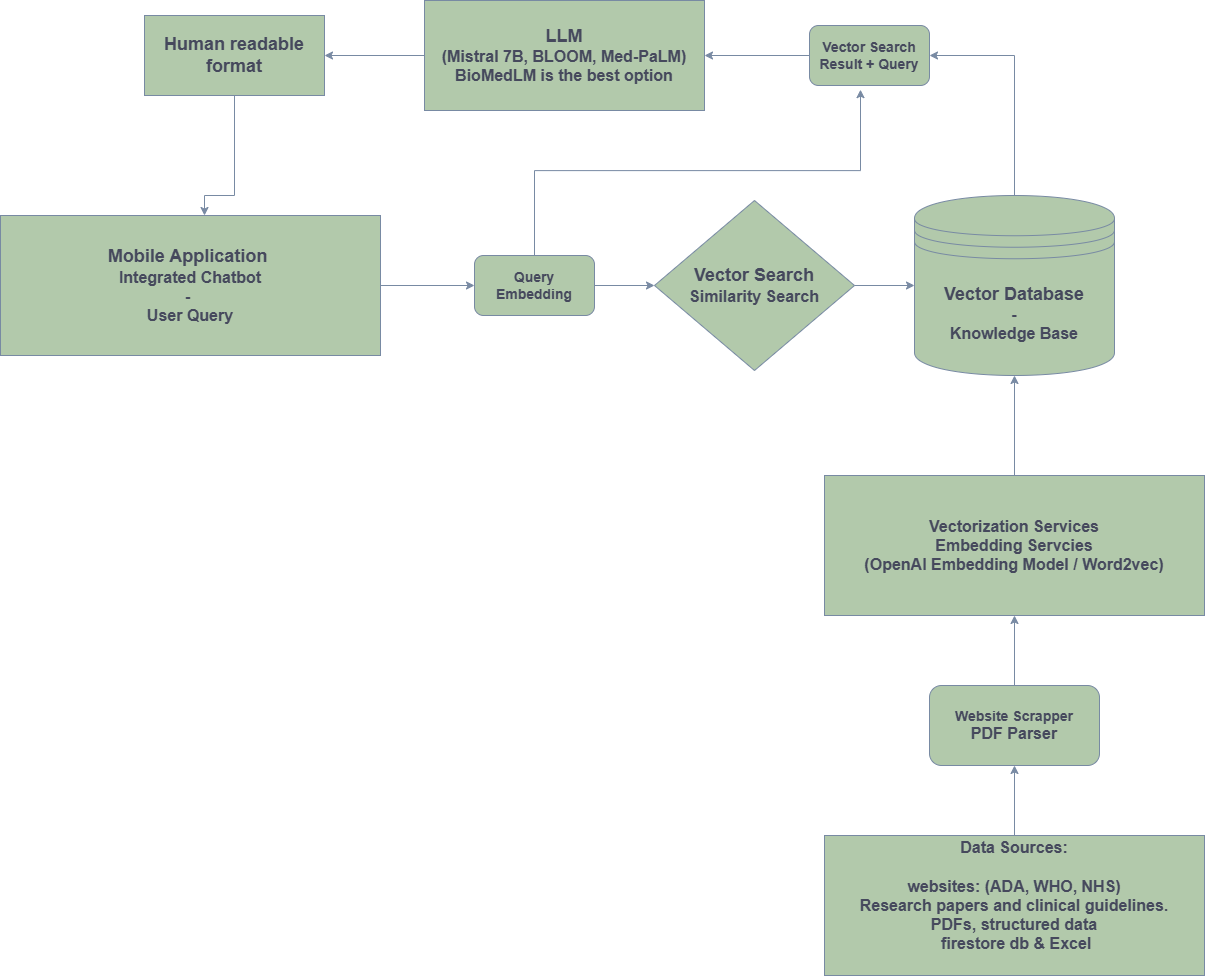

The diagram above was exported from draw.io. Its source (the exported page's mxGraphModel, read from the mxfile embedded in the PNG):
<mxGraphModel dx="1106" dy="1058" grid="1" gridSize="10" guides="1" tooltips="1" connect="1" arrows="1" fold="1" page="1" pageScale="1" pageWidth="850" pageHeight="1100" math="0" shadow="0">
  <root>
    <mxCell id="0" />
    <mxCell id="1" parent="0" />
    <mxCell id="3Eje6Jv5JPObeXrIPbmF-79" value="" style="edgeStyle=orthogonalEdgeStyle;rounded=0;orthogonalLoop=1;jettySize=auto;html=1;strokeColor=#788AA3;fontColor=#46495D;fillColor=#B2C9AB;" edge="1" parent="1" source="3Eje6Jv5JPObeXrIPbmF-47" target="3Eje6Jv5JPObeXrIPbmF-48">
      <mxGeometry relative="1" as="geometry" />
    </mxCell>
    <mxCell id="3Eje6Jv5JPObeXrIPbmF-47" value="&lt;font style=&quot;font-size: 18px;&quot;&gt;&lt;b&gt;Mobile Application&amp;nbsp;&lt;/b&gt;&lt;/font&gt;&lt;div&gt;&lt;b style=&quot;&quot;&gt;&lt;font size=&quot;3&quot;&gt;Integrated Chatbot&lt;/font&gt;&lt;/b&gt;&lt;/div&gt;&lt;div&gt;&lt;font size=&quot;3&quot;&gt;&lt;b&gt;-&amp;nbsp;&lt;br&gt;&lt;/b&gt;&lt;/font&gt;&lt;div&gt;&lt;font size=&quot;3&quot;&gt;&lt;b&gt;User Query&lt;/b&gt;&lt;/font&gt;&lt;/div&gt;&lt;/div&gt;" style="rounded=0;whiteSpace=wrap;html=1;strokeColor=#788AA3;fontColor=#46495D;fillColor=#B2C9AB;" vertex="1" parent="1">
      <mxGeometry x="1090" y="278" width="380" height="140" as="geometry" />
    </mxCell>
    <mxCell id="3Eje6Jv5JPObeXrIPbmF-80" value="" style="edgeStyle=orthogonalEdgeStyle;rounded=0;orthogonalLoop=1;jettySize=auto;html=1;strokeColor=#788AA3;fontColor=#46495D;fillColor=#B2C9AB;" edge="1" parent="1" source="3Eje6Jv5JPObeXrIPbmF-48" target="3Eje6Jv5JPObeXrIPbmF-50">
      <mxGeometry relative="1" as="geometry" />
    </mxCell>
    <mxCell id="3Eje6Jv5JPObeXrIPbmF-48" value="&lt;b&gt;&lt;font style=&quot;font-size: 14px;&quot;&gt;Query Embedding&lt;/font&gt;&lt;/b&gt;" style="rounded=1;whiteSpace=wrap;html=1;strokeColor=#788AA3;fontColor=#46495D;fillColor=#B2C9AB;" vertex="1" parent="1">
      <mxGeometry x="1564" y="318" width="120" height="60" as="geometry" />
    </mxCell>
    <mxCell id="3Eje6Jv5JPObeXrIPbmF-74" value="" style="edgeStyle=orthogonalEdgeStyle;rounded=0;orthogonalLoop=1;jettySize=auto;html=1;strokeColor=#788AA3;fontColor=#46495D;fillColor=#B2C9AB;" edge="1" parent="1" source="3Eje6Jv5JPObeXrIPbmF-50" target="3Eje6Jv5JPObeXrIPbmF-54">
      <mxGeometry relative="1" as="geometry" />
    </mxCell>
    <mxCell id="3Eje6Jv5JPObeXrIPbmF-50" value="&lt;b&gt;&lt;font style=&quot;font-size: 18px;&quot;&gt;Vector Search&lt;/font&gt;&lt;/b&gt;&lt;div&gt;&lt;b&gt;&lt;font size=&quot;3&quot;&gt;Similarity Search&lt;/font&gt;&lt;/b&gt;&lt;/div&gt;" style="rhombus;whiteSpace=wrap;html=1;strokeColor=#788AA3;fontColor=#46495D;fillColor=#B2C9AB;" vertex="1" parent="1">
      <mxGeometry x="1744" y="263" width="200" height="170" as="geometry" />
    </mxCell>
    <mxCell id="3Eje6Jv5JPObeXrIPbmF-69" value="" style="edgeStyle=orthogonalEdgeStyle;rounded=0;orthogonalLoop=1;jettySize=auto;html=1;strokeColor=#788AA3;fontColor=#46495D;fillColor=#B2C9AB;" edge="1" parent="1" source="3Eje6Jv5JPObeXrIPbmF-53" target="3Eje6Jv5JPObeXrIPbmF-54">
      <mxGeometry relative="1" as="geometry" />
    </mxCell>
    <mxCell id="3Eje6Jv5JPObeXrIPbmF-53" value="&lt;font size=&quot;3&quot;&gt;&lt;b&gt;Vectorization Services&lt;/b&gt;&lt;/font&gt;&lt;div&gt;&lt;font size=&quot;3&quot;&gt;&lt;b&gt;Embedding Servcies&lt;/b&gt;&lt;/font&gt;&lt;/div&gt;&lt;div&gt;&lt;font size=&quot;3&quot;&gt;&lt;b&gt;(OpenAI Embedding Model / Word2vec)&lt;/b&gt;&lt;/font&gt;&lt;/div&gt;" style="rounded=0;whiteSpace=wrap;html=1;strokeColor=#788AA3;fontColor=#46495D;fillColor=#B2C9AB;" vertex="1" parent="1">
      <mxGeometry x="1914" y="538" width="380" height="140" as="geometry" />
    </mxCell>
    <mxCell id="3Eje6Jv5JPObeXrIPbmF-71" value="" style="edgeStyle=orthogonalEdgeStyle;rounded=0;orthogonalLoop=1;jettySize=auto;html=1;strokeColor=#788AA3;fontColor=#46495D;fillColor=#B2C9AB;entryX=1;entryY=0.5;entryDx=0;entryDy=0;" edge="1" parent="1" source="3Eje6Jv5JPObeXrIPbmF-54" target="3Eje6Jv5JPObeXrIPbmF-57">
      <mxGeometry relative="1" as="geometry" />
    </mxCell>
    <mxCell id="3Eje6Jv5JPObeXrIPbmF-88" value="" style="edgeLabel;html=1;align=center;verticalAlign=middle;resizable=0;points=[];strokeColor=#788AA3;fontColor=#46495D;fillColor=#B2C9AB;" vertex="1" connectable="0" parent="3Eje6Jv5JPObeXrIPbmF-71">
      <mxGeometry x="-0.6472" y="5" relative="1" as="geometry">
        <mxPoint as="offset" />
      </mxGeometry>
    </mxCell>
    <mxCell id="3Eje6Jv5JPObeXrIPbmF-54" value="&lt;font style=&quot;font-size: 18px;&quot;&gt;&lt;b style=&quot;&quot;&gt;Vector Database&lt;/b&gt;&lt;/font&gt;&lt;div&gt;&lt;font size=&quot;3&quot;&gt;&lt;b&gt;&amp;nbsp;-&amp;nbsp;&lt;/b&gt;&lt;/font&gt;&lt;/div&gt;&lt;div&gt;&lt;font size=&quot;3&quot;&gt;&lt;b&gt;Knowledge Base&lt;/b&gt;&lt;/font&gt;&lt;/div&gt;" style="shape=datastore;whiteSpace=wrap;html=1;strokeColor=#788AA3;fontColor=#46495D;fillColor=#B2C9AB;" vertex="1" parent="1">
      <mxGeometry x="2004" y="258" width="200" height="180" as="geometry" />
    </mxCell>
    <mxCell id="3Eje6Jv5JPObeXrIPbmF-68" value="" style="edgeStyle=orthogonalEdgeStyle;rounded=0;orthogonalLoop=1;jettySize=auto;html=1;strokeColor=#788AA3;fontColor=#46495D;fillColor=#B2C9AB;" edge="1" parent="1" source="3Eje6Jv5JPObeXrIPbmF-55" target="3Eje6Jv5JPObeXrIPbmF-53">
      <mxGeometry relative="1" as="geometry" />
    </mxCell>
    <mxCell id="3Eje6Jv5JPObeXrIPbmF-55" value="&lt;b&gt;&lt;font style=&quot;font-size: 14px;&quot;&gt;Website Scrapper&lt;/font&gt;&lt;/b&gt;&lt;div&gt;&lt;b&gt;&lt;font size=&quot;3&quot;&gt;PDF Parser&lt;/font&gt;&lt;/b&gt;&lt;/div&gt;" style="rounded=1;whiteSpace=wrap;html=1;strokeColor=#788AA3;fontColor=#46495D;fillColor=#B2C9AB;" vertex="1" parent="1">
      <mxGeometry x="2019" y="748" width="170" height="80" as="geometry" />
    </mxCell>
    <mxCell id="3Eje6Jv5JPObeXrIPbmF-67" value="" style="edgeStyle=orthogonalEdgeStyle;rounded=0;orthogonalLoop=1;jettySize=auto;html=1;strokeColor=#788AA3;fontColor=#46495D;fillColor=#B2C9AB;" edge="1" parent="1" source="3Eje6Jv5JPObeXrIPbmF-56" target="3Eje6Jv5JPObeXrIPbmF-55">
      <mxGeometry relative="1" as="geometry" />
    </mxCell>
    <mxCell id="3Eje6Jv5JPObeXrIPbmF-56" value="&lt;font size=&quot;3&quot;&gt;&lt;b&gt;Data Sources:&lt;/b&gt;&lt;/font&gt;&lt;div&gt;&lt;font size=&quot;3&quot;&gt;&lt;b&gt;&lt;br&gt;&lt;/b&gt;&lt;/font&gt;&lt;div&gt;&lt;font size=&quot;3&quot;&gt;&lt;b&gt;websites: (ADA, WHO, NHS)&lt;/b&gt;&lt;/font&gt;&lt;/div&gt;&lt;div&gt;&lt;font size=&quot;3&quot;&gt;&lt;b&gt;Research papers and clinical guidelines.&lt;/b&gt;&lt;/font&gt;&lt;/div&gt;&lt;div&gt;&lt;font size=&quot;3&quot;&gt;&lt;b&gt;PDFs, structured data&lt;/b&gt;&lt;/font&gt;&lt;/div&gt;&lt;div&gt;&lt;font size=&quot;3&quot;&gt;&lt;b&gt;&lt;div&gt;&amp;nbsp;firestore db &amp;amp; Excel&lt;/div&gt;&lt;div&gt;&lt;br&gt;&lt;/div&gt;&lt;/b&gt;&lt;/font&gt;&lt;/div&gt;&lt;/div&gt;" style="rounded=0;whiteSpace=wrap;html=1;strokeColor=#788AA3;fontColor=#46495D;fillColor=#B2C9AB;" vertex="1" parent="1">
      <mxGeometry x="1914" y="898" width="380" height="140" as="geometry" />
    </mxCell>
    <mxCell id="3Eje6Jv5JPObeXrIPbmF-81" value="" style="edgeStyle=orthogonalEdgeStyle;rounded=0;orthogonalLoop=1;jettySize=auto;html=1;strokeColor=#788AA3;fontColor=#46495D;fillColor=#B2C9AB;" edge="1" parent="1" source="3Eje6Jv5JPObeXrIPbmF-57" target="3Eje6Jv5JPObeXrIPbmF-58">
      <mxGeometry relative="1" as="geometry" />
    </mxCell>
    <mxCell id="3Eje6Jv5JPObeXrIPbmF-57" value="&lt;b&gt;&lt;font style=&quot;font-size: 14px;&quot;&gt;Vector Search Result + Query&lt;/font&gt;&lt;/b&gt;" style="rounded=1;whiteSpace=wrap;html=1;strokeColor=#788AA3;fontColor=#46495D;fillColor=#B2C9AB;" vertex="1" parent="1">
      <mxGeometry x="1899" y="88" width="120" height="60" as="geometry" />
    </mxCell>
    <mxCell id="3Eje6Jv5JPObeXrIPbmF-83" value="" style="edgeStyle=orthogonalEdgeStyle;rounded=0;orthogonalLoop=1;jettySize=auto;html=1;strokeColor=#788AA3;fontColor=#46495D;fillColor=#B2C9AB;" edge="1" parent="1" source="3Eje6Jv5JPObeXrIPbmF-58" target="3Eje6Jv5JPObeXrIPbmF-82">
      <mxGeometry relative="1" as="geometry" />
    </mxCell>
    <mxCell id="3Eje6Jv5JPObeXrIPbmF-58" value="&lt;font style=&quot;font-size: 18px;&quot;&gt;&lt;b&gt;LLM&lt;/b&gt;&lt;/font&gt;&lt;div&gt;&lt;font size=&quot;3&quot;&gt;&lt;b&gt;(&lt;/b&gt;&lt;/font&gt;&lt;span style=&quot;background-color: transparent;&quot;&gt;&lt;font size=&quot;3&quot;&gt;&lt;b&gt;Mistral 7B, BLOOM, Med-PaLM)&lt;/b&gt;&lt;/font&gt;&lt;/span&gt;&lt;/div&gt;&lt;div&gt;&lt;span style=&quot;background-color: transparent;&quot;&gt;&lt;font size=&quot;3&quot;&gt;&lt;b&gt;BioMedLM is the best option&lt;/b&gt;&lt;/font&gt;&lt;/span&gt;&lt;/div&gt;" style="rounded=0;whiteSpace=wrap;html=1;strokeColor=#788AA3;fontColor=#46495D;fillColor=#B2C9AB;" vertex="1" parent="1">
      <mxGeometry x="1514" y="63" width="280" height="110" as="geometry" />
    </mxCell>
    <mxCell id="3Eje6Jv5JPObeXrIPbmF-87" value="" style="edgeStyle=orthogonalEdgeStyle;rounded=0;orthogonalLoop=1;jettySize=auto;html=1;strokeColor=#788AA3;fontColor=#46495D;fillColor=#B2C9AB;" edge="1" parent="1" source="3Eje6Jv5JPObeXrIPbmF-82">
      <mxGeometry relative="1" as="geometry">
        <mxPoint x="1293.9999999999998" y="278" as="targetPoint" />
        <Array as="points">
          <mxPoint x="1324" y="258" />
          <mxPoint x="1294" y="258" />
        </Array>
      </mxGeometry>
    </mxCell>
    <mxCell id="3Eje6Jv5JPObeXrIPbmF-82" value="&lt;b&gt;&lt;font style=&quot;font-size: 18px;&quot;&gt;Human readable format&lt;/font&gt;&lt;/b&gt;" style="rounded=0;whiteSpace=wrap;html=1;strokeColor=#788AA3;fontColor=#46495D;fillColor=#B2C9AB;" vertex="1" parent="1">
      <mxGeometry x="1234" y="78" width="180" height="80" as="geometry" />
    </mxCell>
    <mxCell id="3Eje6Jv5JPObeXrIPbmF-89" value="" style="edgeStyle=orthogonalEdgeStyle;rounded=0;orthogonalLoop=1;jettySize=auto;html=1;strokeColor=#788AA3;fontColor=#46495D;fillColor=#B2C9AB;entryX=0.425;entryY=1.069;entryDx=0;entryDy=0;exitX=0.5;exitY=0;exitDx=0;exitDy=0;entryPerimeter=0;" edge="1" parent="1" source="3Eje6Jv5JPObeXrIPbmF-48" target="3Eje6Jv5JPObeXrIPbmF-57">
      <mxGeometry relative="1" as="geometry">
        <mxPoint x="1744" y="298" as="sourcePoint" />
        <mxPoint x="1659" y="158" as="targetPoint" />
      </mxGeometry>
    </mxCell>
  </root>
</mxGraphModel>